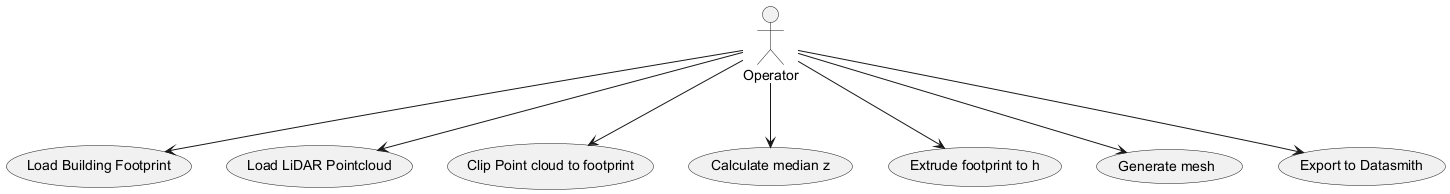

The diagram above was rendered by PlantUML. Its source (embedded in the PNG):
@startuml
actor Operator

usecase "Load Building Footprint"
usecase "Load LiDAR Pointcloud"
usecase "Clip Point cloud to footprint"
usecase "Calculate median z"
usecase "Extrude footprint to h"
usecase "Generate mesh"
usecase "Export to Datasmith"

Operator --> "Load Building Footprint"
Operator --> "Load LiDAR Pointcloud"
Operator --> "Clip Point cloud to footprint"
Operator --> "Calculate median z"
Operator --> "Extrude footprint to h"
Operator --> "Generate mesh"
Operator --> "Export to Datasmith"
@enduml